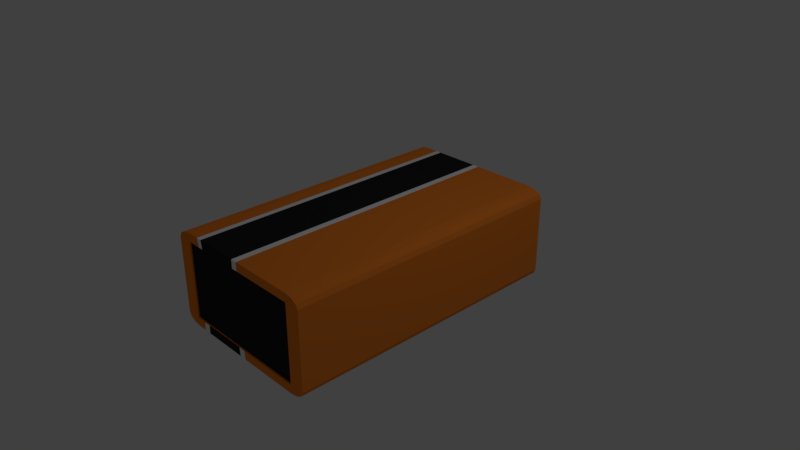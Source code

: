 # Source: battery9V.blend  (saved by Blender 2.79.0; exported with 4.5.12 LTS)
import bpy
from mathutils import Matrix  # noqa: F401  (used for matrix-valued properties, if any)

bpy.ops.wm.read_factory_settings(use_empty=True)
scene = bpy.context.scene
scene.name = 'Scene'

# ---- collections
col_collection_1 = bpy.data.collections.new('Collection 1'); scene.collection.children.link(col_collection_1)

# ---- materials (node trees are filled in below, after node groups)
mat_black = bpy.data.materials.new('Black')
mat_black.alpha_threshold = 0.0
mat_black.use_transparent_shadow = False
mat_black.diffuse_color = (0.02198, 0.02198, 0.02198, 1.0)
mat_black.roughness = 0.5
mat_black.specular_intensity = 0.05462
mat_black.line_color = (0.0, 0.0, 0.0, 1.0)
mat_orange = bpy.data.materials.new('Orange')
mat_orange.alpha_threshold = 0.0
mat_orange.use_transparent_shadow = False
mat_orange.diffuse_color = (1.0, 0.2648, 0.03157, 1.0)
mat_orange.roughness = 0.5
mat_orange.specular_intensity = 1.0
mat_metal = bpy.data.materials.new('Metal')
mat_metal.alpha_threshold = 0.0
mat_metal.use_transparent_shadow = False
mat_metal.diffuse_color = (0.402, 0.402, 0.402, 1.0)
mat_metal.roughness = 0.5
mat_metal.specular_intensity = 1.0
mat_material = bpy.data.materials.new('Material')
mat_material.alpha_threshold = 0.0
mat_material.use_transparent_shadow = False
mat_material.diffuse_color = (1.0, 1.0, 1.0, 1.0)
mat_material.roughness = 0.5
mat_material.specular_intensity = 1.0

# ---- material node trees

# ---- world
world_world = bpy.data.worlds.new('World'); scene.world = world_world
world_world.color = (0.05088, 0.05088, 0.05088)
world_world.use_sun_shadow = False
world_world.sun_shadow_jitter_overblur = 0.0
world_world.cycles.sampling_method = 'MANUAL'

# ---- cameras
cam_camera = bpy.data.cameras.new('Camera')
cam_camera.clip_end = 100.0
cam_camera.lens = 35.0
cam_camera.sensor_width = 32.0
cam_camera.sensor_height = 18.0
cam_camera.ortho_scale = 7.314
cam_camera.dof.focus_distance = 0.0
cam_camera.dof.aperture_fstop = 128.0

# ---- lights
light_lamp = bpy.data.lights.new('Lamp', 'POINT')
light_lamp.transmission_factor = 0.0
light_lamp.cutoff_distance = 30.0
light_lamp.energy = 100.0
light_lamp.shadow_buffer_clip_start = 1.001
light_lamp.shadow_soft_size = 0.1
light_lamp.shadow_maximum_resolution = 0.006
light_lamp.use_absolute_resolution = True

# ---- meshes
me_cube = bpy.data.meshes.new('Cube')
me_cube.from_pydata([(-0.01351, 0.001553, 0.0), (-0.01272, 0.003046, 0.0), (-0.01145, 0.004423, 0.0), (-0.009737, 0.005629, 0.0), (-0.00765, 0.006619, 0.0), (-0.00527, 0.007355, 0.0), (-0.002686, 0.007808, 0.0), (-8.027e-08, 0.007961, 0.0), (0.8249, 1.0, -0.7917), (0.7917, 1.0, -0.8249), (0.8182, 1.0, -0.8167), (0.8167, 1.0, -0.8182), (0.7907, -1.0, -0.8173), (0.8173, -1.0, -0.7907), (0.8128, -1.0, -0.8114), (0.8114, -1.0, -0.8128), (-0.8173, -1.0, -0.7907), (-0.7907, -1.0, -0.8173), (-0.8114, -1.0, -0.8128), (-0.8128, -1.0, -0.8114), (-0.7917, 1.0, -0.8249), (-0.8249, 1.0, -0.7917), (-0.8167, 1.0, -0.8182), (-0.8182, 1.0, -0.8167), (0.7917, 1.0, 0.8249), (0.8249, 1.0, 0.7917), (0.8167, 1.0, 0.8182), (0.8182, 1.0, 0.8167), (0.8173, -1.0, 0.7907), (0.7907, -1.0, 0.8173), (0.8114, -1.0, 0.8128), (0.8128, -1.0, 0.8114), (-0.7907, -1.0, 0.8173), (-0.8173, -1.0, 0.7907), (-0.8128, -1.0, 0.8114), (-0.8114, -1.0, 0.8128), (-0.8249, 1.0, 0.7917), (-0.7917, 1.0, 0.8249), (-0.8182, 1.0, 0.8167), (-0.8167, 1.0, 0.8182), (-0.01377, 1.466e-07, 0.0), (-0.01351, -0.001553, 0.0), (-0.01272, -0.003046, 0.0), (-0.01145, -0.004422, 0.0), (-0.009737, -0.005629, 0.0), (-0.00765, -0.006619, 0.0), (-0.00527, -0.007354, 0.0), (-0.002686, -0.007807, 0.0), (-7.578e-08, -0.00796, 0.0), (0.002686, -0.007807, 0.0), (0.005269, -0.007354, 0.0), (0.00765, -0.006619, 0.0), (0.009737, -0.005629, 0.0), (0.01145, -0.004422, 0.0), (0.01272, -0.003046, 0.0), (0.01351, -0.001553, 0.0), (0.01377, 1.536e-07, 0.0), (0.01351, 0.001553, 0.0), (0.01272, 0.003046, 0.0), (0.01145, 0.004423, 0.0), (0.009737, 0.005629, 0.0), (0.00765, 0.006619, 0.0), (0.005269, 0.007355, 0.0), (0.002686, 0.007808, 0.0), (0.4505, 0.99, 0.347), (0.4886, 0.99, 0.3404), (0.5252, 0.99, 0.3206), (0.5589, 0.99, 0.2886), (0.5884, 0.99, 0.2454), (0.6127, 0.99, 0.1928), (0.6307, 0.99, 0.1328), (0.6418, 0.99, 0.0677), (0.6456, 0.99, -1.55e-07), (0.6418, 0.99, -0.0677), (0.6307, 0.99, -0.1328), (0.6127, 0.99, -0.1928), (0.5884, 0.99, -0.2454), (0.5589, 0.99, -0.2886), (0.5252, 0.99, -0.3206), (0.4886, 0.99, -0.3404), (0.4505, 0.99, -0.347), (0.4124, 0.99, -0.3404), (0.3758, 0.99, -0.3206), (0.3421, 0.99, -0.2886), (0.3125, 0.99, -0.2454), (0.2883, 0.99, -0.1928), (0.2702, 0.99, -0.1328), (0.2591, 0.99, -0.0677), (0.2554, 0.99, 2.978e-07), (0.2591, 0.99, 0.0677), (0.2702, 0.99, 0.1328), (0.2883, 0.99, 0.1928), (0.3125, 0.99, 0.2454), (0.3421, 0.99, 0.2886), (0.3758, 0.99, 0.3206), (0.4124, 0.99, 0.3404), (-0.4505, 0.99, 0.347), (-0.4124, 0.99, 0.3404), (-0.3758, 0.99, 0.3206), (-0.3421, 0.99, 0.2886), (-0.3125, 0.99, 0.2454), (-0.2883, 0.99, 0.1928), (-0.2702, 0.99, 0.1328), (-0.2591, 0.99, 0.0677), (-0.2554, 0.99, -1.55e-07), (-0.2591, 0.99, -0.0677), (-0.2702, 0.99, -0.1328), (-0.2883, 0.99, -0.1928), (-0.3125, 0.99, -0.2454), (-0.3421, 0.99, -0.2886), (-0.3758, 0.99, -0.3206), (-0.4124, 0.99, -0.3404), (-0.4505, 0.99, -0.347), (-0.4886, 0.99, -0.3404), (-0.5252, 0.99, -0.3206), (-0.5589, 0.99, -0.2886), (-0.5884, 0.99, -0.2454), (-0.6127, 0.99, -0.1928), (-0.6307, 0.99, -0.1328), (-0.6418, 0.99, -0.0677), (-0.6456, 0.99, 2.978e-07), (-0.6418, 0.99, 0.0677), (-0.6307, 0.99, 0.1328), (-0.6127, 0.99, 0.1928), (-0.5884, 0.99, 0.2454), (-0.5589, 0.99, 0.2886), (-0.5252, 0.99, 0.3206), (-0.4886, 0.99, 0.3404), (0.9752, 1.0, -0.9074), (1.0, 1.0, -0.8147), (0.9074, 1.0, -0.9752), (0.8147, 1.0, -1.0), (-1.0, 1.0, -0.8147), (-0.9752, 1.0, -0.9074), (-0.9074, 1.0, -0.9752), (-0.8147, 1.0, -1.0), (0.9074, 1.0, 0.9752), (0.8147, 1.0, 1.0), (0.9752, 1.0, 0.9074), (1.0, 1.0, 0.8147), (-0.8147, 1.0, 1.0), (-0.9074, 1.0, 0.9752), (-0.9752, 1.0, 0.9074), (-1.0, 1.0, 0.8147), (0.8182, 0.99, -0.8167), (0.8249, 0.99, -0.7917), (0.8167, 0.99, -0.8182), (0.7917, 0.99, -0.8249), (-0.8249, 0.99, -0.7917), (-0.8182, 0.99, -0.8167), (-0.8167, 0.99, -0.8182), (-0.7917, 0.99, -0.8249), (0.8167, 0.99, 0.8182), (0.7917, 0.99, 0.8249), (0.8182, 0.99, 0.8167), (0.8249, 0.99, 0.7917), (-0.7917, 0.99, 0.8249), (-0.8167, 0.99, 0.8182), (-0.8182, 0.99, 0.8167), (-0.8249, 0.99, 0.7917), (1.0, -1.0, -0.8147), (0.9752, -1.0, -0.9074), (0.9074, -1.0, -0.9752), (0.8147, -1.0, -1.0), (-0.9752, -1.0, -0.9074), (-1.0, -1.0, -0.8147), (-0.9074, -1.0, -0.9752), (-0.8147, -1.0, -1.0), (0.8147, -1.0, 1.0), (0.9074, -1.0, 0.9752), (0.9752, -1.0, 0.9074), (1.0, -1.0, 0.8147), (-0.9074, -1.0, 0.9752), (-0.8147, -1.0, 1.0), (-0.9752, -1.0, 0.9074), (-1.0, -1.0, 0.8147), (0.8173, -0.99, -0.7907), (0.8114, -0.99, -0.8128), (0.8128, -0.99, -0.8114), (0.7907, -0.99, -0.8173), (-0.8114, -0.99, -0.8128), (-0.8173, -0.99, -0.7907), (-0.8128, -0.99, -0.8114), (-0.7907, -0.99, -0.8173), (0.7907, -0.99, 0.8173), (0.8128, -0.99, 0.8114), (0.8114, -0.99, 0.8128), (0.8173, -0.99, 0.7907), (-0.8128, -0.99, 0.8114), (-0.7907, -0.99, 0.8173), (-0.8114, -0.99, 0.8128), (-0.8173, -0.99, 0.7907), (0.4886, 1.105, 0.3404), (0.4878, 1.114, 0.3381), (0.4856, 1.12, 0.3319), (0.4505, 1.105, 0.347), (0.4505, 1.12, 0.3381), (0.4505, 1.114, 0.3446), (0.5252, 1.105, 0.3206), (0.5237, 1.114, 0.3187), (0.5199, 1.12, 0.3134), (0.5589, 1.105, 0.2886), (0.5571, 1.114, 0.287), (0.5521, 1.12, 0.2828), (0.5884, 1.105, 0.2454), (0.5864, 1.114, 0.2442), (0.5807, 1.12, 0.241), (0.6127, 1.105, 0.1928), (0.6105, 1.114, 0.192), (0.6044, 1.12, 0.1897), (0.6307, 1.105, 0.1328), (0.6284, 1.114, 0.1323), (0.6221, 1.12, 0.1308), (0.6418, 1.105, 0.0677), (0.6395, 1.114, 0.06744), (0.6331, 1.12, 0.06671), (0.6456, 1.105, -1.55e-07), (0.6432, 1.114, -1.526e-07), (0.6367, 1.12, -1.462e-07), (0.6418, 1.105, -0.0677), (0.6395, 1.114, -0.06744), (0.6331, 1.12, -0.06671), (0.6307, 1.105, -0.1328), (0.6284, 1.114, -0.1323), (0.6221, 1.12, -0.1308), (0.6127, 1.105, -0.1928), (0.6105, 1.114, -0.192), (0.6044, 1.12, -0.1897), (0.5884, 1.105, -0.2454), (0.5864, 1.114, -0.2442), (0.5807, 1.12, -0.241), (0.5589, 1.105, -0.2886), (0.5571, 1.114, -0.287), (0.5521, 1.12, -0.2828), (0.5252, 1.105, -0.3206), (0.5237, 1.114, -0.3187), (0.5199, 1.12, -0.3134), (0.4886, 1.105, -0.3404), (0.4878, 1.114, -0.3381), (0.4856, 1.12, -0.3319), (0.4505, 1.105, -0.347), (0.4505, 1.114, -0.3446), (0.4505, 1.12, -0.3381), (0.4124, 1.105, -0.3404), (0.4132, 1.114, -0.3381), (0.4154, 1.12, -0.3319), (0.3758, 1.105, -0.3206), (0.3772, 1.114, -0.3187), (0.3811, 1.12, -0.3134), (0.3421, 1.105, -0.2886), (0.3439, 1.114, -0.287), (0.3489, 1.12, -0.2828), (0.3125, 1.105, -0.2454), (0.3146, 1.114, -0.2442), (0.3202, 1.12, -0.241), (0.2883, 1.105, -0.1928), (0.2905, 1.114, -0.192), (0.2965, 1.12, -0.1897), (0.2702, 1.105, -0.1328), (0.2725, 1.114, -0.1323), (0.2789, 1.12, -0.1308), (0.2591, 1.105, -0.0677), (0.2615, 1.114, -0.06744), (0.2679, 1.12, -0.06671), (0.2554, 1.105, 2.978e-07), (0.2578, 1.114, 2.94e-07), (0.2642, 1.12, 2.839e-07), (0.2591, 1.105, 0.0677), (0.2615, 1.114, 0.06744), (0.2679, 1.12, 0.06671), (0.2702, 1.105, 0.1328), (0.2725, 1.114, 0.1323), (0.2789, 1.12, 0.1308), (0.2883, 1.105, 0.1928), (0.2905, 1.114, 0.192), (0.2965, 1.12, 0.1897), (0.3125, 1.105, 0.2454), (0.3146, 1.114, 0.2442), (0.3202, 1.12, 0.241), (0.3421, 1.105, 0.2886), (0.3439, 1.114, 0.287), (0.3489, 1.12, 0.2828), (0.3758, 1.105, 0.3206), (0.3772, 1.114, 0.3187), (0.3811, 1.12, 0.3134), (0.4124, 1.105, 0.3404), (0.4132, 1.114, 0.3381), (0.4154, 1.12, 0.3319), (0.4827, 1.122, 0.3235), (0.4505, 1.122, 0.3291), (0.5147, 1.122, 0.3062), (0.5454, 1.122, 0.277), (0.573, 1.122, 0.2366), (0.5962, 1.122, 0.1865), (0.6135, 1.122, 0.1288), (0.6243, 1.122, 0.06572), (0.6279, 1.122, -1.374e-07), (0.6243, 1.122, -0.06573), (0.6135, 1.122, -0.1288), (0.5962, 1.122, -0.1865), (0.573, 1.122, -0.2366), (0.5454, 1.122, -0.277), (0.5147, 1.122, -0.3062), (0.4827, 1.122, -0.3235), (0.4505, 1.122, -0.3291), (0.4183, 1.122, -0.3235), (0.3863, 1.122, -0.3062), (0.3556, 1.122, -0.277), (0.3279, 1.122, -0.2366), (0.3048, 1.122, -0.1865), (0.2875, 1.122, -0.1288), (0.2767, 1.122, -0.06572), (0.2731, 1.122, 2.7e-07), (0.2767, 1.122, 0.06573), (0.2875, 1.122, 0.1288), (0.3048, 1.122, 0.1865), (0.3279, 1.122, 0.2366), (0.3556, 1.122, 0.277), (0.3863, 1.122, 0.3062), (0.4183, 1.122, 0.3235), (0.477, 1.031, 0.307), (0.4731, 1.02, 0.296), (0.4759, 1.023, 0.3038), (0.4505, 1.02, 0.3), (0.4505, 1.031, 0.3117), (0.4505, 1.023, 0.3083), (0.5045, 1.031, 0.2922), (0.4977, 1.02, 0.2828), (0.5025, 1.023, 0.2894), (0.5322, 1.031, 0.2658), (0.5234, 1.02, 0.2583), (0.5296, 1.023, 0.2636), (0.5581, 1.031, 0.2281), (0.548, 1.02, 0.2224), (0.5551, 1.023, 0.2265), (0.5801, 1.031, 0.1804), (0.5692, 1.02, 0.1763), (0.5769, 1.023, 0.1792), (0.5968, 1.031, 0.1248), (0.5855, 1.02, 0.1222), (0.5935, 1.023, 0.1241), (0.6072, 1.031, 0.0638), (0.5957, 1.02, 0.06251), (0.6038, 1.023, 0.06342), (0.6107, 1.031, -1.829e-09), (0.5992, 1.02, 2.561e-08), (0.6073, 1.023, 1.274e-08), (0.6072, 1.031, -0.0638), (0.5957, 1.02, -0.06251), (0.6038, 1.023, -0.06342), (0.5968, 1.031, -0.1248), (0.5855, 1.02, -0.1222), (0.5935, 1.023, -0.1241), (0.5801, 1.031, -0.1804), (0.5692, 1.02, -0.1763), (0.5769, 1.023, -0.1792), (0.5581, 1.031, -0.2281), (0.548, 1.02, -0.2224), (0.5551, 1.023, -0.2265), (0.5322, 1.031, -0.2658), (0.5234, 1.02, -0.2583), (0.5296, 1.023, -0.2636), (0.5045, 1.031, -0.2922), (0.4977, 1.02, -0.2828), (0.5025, 1.023, -0.2894), (0.477, 1.031, -0.307), (0.4731, 1.02, -0.296), (0.4759, 1.023, -0.3038), (0.4505, 1.031, -0.3117), (0.4505, 1.02, -0.3), (0.4505, 1.023, -0.3083), (0.424, 1.031, -0.307), (0.4278, 1.02, -0.296), (0.4251, 1.023, -0.3038), (0.3965, 1.031, -0.2922), (0.4033, 1.02, -0.2828), (0.3985, 1.023, -0.2894), (0.3688, 1.031, -0.2658), (0.3776, 1.02, -0.2583), (0.3713, 1.023, -0.2636), (0.3429, 1.031, -0.2281), (0.353, 1.02, -0.2224), (0.3459, 1.023, -0.2265), (0.3209, 1.031, -0.1804), (0.3317, 1.02, -0.1763), (0.3241, 1.023, -0.1792), (0.3042, 1.031, -0.1248), (0.3155, 1.02, -0.1222), (0.3075, 1.023, -0.1241), (0.2938, 1.031, -0.0638), (0.3053, 1.02, -0.06251), (0.2972, 1.023, -0.06342), (0.2903, 1.031, 3.838e-07), (0.3018, 1.02, 3.811e-07), (0.2937, 1.023, 3.896e-07), (0.2938, 1.031, 0.0638), (0.3053, 1.02, 0.06251), (0.2972, 1.023, 0.06342), (0.3042, 1.031, 0.1248), (0.3155, 1.02, 0.1222), (0.3075, 1.023, 0.1241), (0.3209, 1.031, 0.1804), (0.3317, 1.02, 0.1763), (0.3241, 1.023, 0.1792), (0.3429, 1.031, 0.2281), (0.353, 1.02, 0.2224), (0.3459, 1.023, 0.2265), (0.3688, 1.031, 0.2658), (0.3776, 1.02, 0.2583), (0.3713, 1.023, 0.2636), (0.3965, 1.031, 0.2922), (0.4033, 1.02, 0.2828), (0.3985, 1.023, 0.2894), (0.424, 1.031, 0.307), (0.4278, 1.02, 0.296), (0.4251, 1.023, 0.3038), (0.4787, 1.122, 0.3119), (0.477, 1.117, 0.307), (0.4775, 1.121, 0.3085), (0.4505, 1.117, 0.3117), (0.4505, 1.122, 0.3169), (0.4505, 1.121, 0.3132), (0.5075, 1.122, 0.2963), (0.5045, 1.117, 0.2922), (0.5054, 1.121, 0.2934), (0.5361, 1.122, 0.2692), (0.5322, 1.117, 0.2658), (0.5334, 1.121, 0.2668), (0.5625, 1.122, 0.2307), (0.5581, 1.117, 0.2281), (0.5594, 1.121, 0.2289), (0.5848, 1.122, 0.1822), (0.5801, 1.117, 0.1804), (0.5815, 1.121, 0.181), (0.6017, 1.122, 0.126), (0.5968, 1.117, 0.1248), (0.5982, 1.121, 0.1252), (0.6122, 1.122, 0.06437), (0.6072, 1.117, 0.0638), (0.6087, 1.121, 0.06397), (0.6158, 1.122, -1.315e-07), (0.6107, 1.117, -1.22e-07), (0.6122, 1.121, -1.277e-07), (0.6122, 1.122, -0.06437), (0.6072, 1.117, -0.0638), (0.6087, 1.121, -0.06397), (0.6017, 1.122, -0.126), (0.5968, 1.117, -0.1248), (0.5982, 1.121, -0.1252), (0.5848, 1.122, -0.1822), (0.5801, 1.117, -0.1804), (0.5815, 1.121, -0.181), (0.5625, 1.122, -0.2307), (0.5581, 1.117, -0.2281), (0.5594, 1.121, -0.2289), (0.5361, 1.122, -0.2692), (0.5322, 1.117, -0.2658), (0.5334, 1.121, -0.2668), (0.5075, 1.122, -0.2963), (0.5045, 1.117, -0.2922), (0.5054, 1.121, -0.2934), (0.4787, 1.122, -0.3119), (0.477, 1.117, -0.307), (0.4775, 1.121, -0.3085), (0.4505, 1.122, -0.3169), (0.4505, 1.117, -0.3117), (0.4505, 1.121, -0.3132), (0.4223, 1.122, -0.3119), (0.424, 1.117, -0.307), (0.4235, 1.121, -0.3085), (0.3934, 1.122, -0.2963), (0.3965, 1.117, -0.2922), (0.3956, 1.121, -0.2934), (0.3649, 1.122, -0.2692), (0.3688, 1.117, -0.2658), (0.3676, 1.121, -0.2668), (0.3385, 1.122, -0.2307), (0.3429, 1.117, -0.2281), (0.3416, 1.121, -0.2289), (0.3161, 1.122, -0.1822), (0.3209, 1.117, -0.1804), (0.3195, 1.121, -0.181), (0.2992, 1.122, -0.126), (0.3042, 1.117, -0.1248), (0.3028, 1.121, -0.1252), (0.2887, 1.122, -0.06437), (0.2938, 1.117, -0.0638), (0.2923, 1.121, -0.06397), (0.2852, 1.122, 2.606e-07), (0.2903, 1.117, 2.636e-07), (0.2888, 1.121, 2.599e-07), (0.2887, 1.122, 0.06437), (0.2938, 1.117, 0.0638), (0.2923, 1.121, 0.06397), (0.2992, 1.122, 0.126), (0.3042, 1.117, 0.1248), (0.3028, 1.121, 0.1252), (0.3161, 1.122, 0.1822), (0.3209, 1.117, 0.1804), (0.3195, 1.121, 0.181), (0.3385, 1.122, 0.2307), (0.3429, 1.117, 0.2281), (0.3416, 1.121, 0.2289), (0.3649, 1.122, 0.2692), (0.3688, 1.117, 0.2658), (0.3676, 1.121, 0.2668), (0.3934, 1.122, 0.2963), (0.3965, 1.117, 0.2922), (0.3956, 1.121, 0.2934), (0.4223, 1.122, 0.3119), (0.424, 1.117, 0.307), (0.4235, 1.121, 0.3085), (-0.2163, 1.106, 0.08287), (-0.2185, 1.114, 0.08262), (-0.2331, 1.123, 0.08098), (-0.2247, 1.121, 0.08193), (-0.2299, 1.106, 0.1626), (-0.2321, 1.114, 0.162), (-0.2463, 1.123, 0.1587), (-0.2381, 1.121, 0.1606), (-0.2519, 1.106, 0.236), (-0.254, 1.114, 0.2352), (-0.2677, 1.123, 0.23), (-0.2598, 1.121, 0.233), (-0.2816, 1.106, 0.3004), (-0.2836, 1.114, 0.2993), (-0.2963, 1.123, 0.292), (-0.289, 1.121, 0.2962), (-0.3178, 1.106, 0.3532), (-0.3195, 1.114, 0.3517), (-0.3307, 1.123, 0.3422), (-0.3243, 1.121, 0.3477), (-0.3591, 1.106, 0.3925), (-0.3604, 1.114, 0.3906), (-0.3691, 1.123, 0.3787), (-0.3641, 1.121, 0.3856), (-0.4505, 1.106, 0.4248), (-0.4039, 1.106, 0.4166), (-0.4505, 1.114, 0.4225), (-0.4046, 1.114, 0.4145), (-0.4505, 1.121, 0.4162), (-0.4505, 1.123, 0.4077), (-0.4095, 1.123, 0.4005), (-0.4067, 1.121, 0.4086), (-0.4124, 1.108, 0.3404), (-0.417, 1.122, 0.3272), (-0.4505, 1.122, 0.3331), (-0.4505, 1.108, 0.347), (-0.3758, 1.108, 0.3206), (-0.384, 1.122, 0.3094), (-0.3421, 1.108, 0.2886), (-0.3526, 1.122, 0.2796), (-0.3125, 1.108, 0.2454), (-0.3246, 1.122, 0.2386), (-0.2883, 1.108, 0.1928), (-0.3012, 1.122, 0.1879), (-0.2702, 1.108, 0.1328), (-0.2837, 1.122, 0.1297), (-0.2591, 1.108, 0.0677), (-0.2729, 1.122, 0.06616), (-0.2554, 1.108, -1.55e-07), (-0.2692, 1.122, -1.412e-07), (-0.2591, 1.108, -0.0677), (-0.2729, 1.122, -0.06616), (-0.2702, 1.108, -0.1328), (-0.2837, 1.122, -0.1297), (-0.2883, 1.108, -0.1928), (-0.3012, 1.122, -0.1879), (-0.3125, 1.108, -0.2454), (-0.3246, 1.122, -0.2386), (-0.3421, 1.108, -0.2886), (-0.3526, 1.122, -0.2796), (-0.3758, 1.108, -0.3206), (-0.384, 1.122, -0.3094), (-0.4124, 1.108, -0.3404), (-0.417, 1.122, -0.3272), (-0.4505, 1.108, -0.347), (-0.4505, 1.122, -0.3331), (-0.484, 1.021, 0.3272), (-0.517, 1.021, 0.3094), (-0.4886, 1.108, -0.3404), (-0.484, 1.122, -0.3272), (-0.5483, 1.021, 0.2796), (-0.5764, 1.021, 0.2386), (-0.5252, 1.108, -0.3206), (-0.517, 1.122, -0.3094), (-0.5998, 1.021, 0.1879), (-0.6173, 1.021, 0.1297), (-0.5589, 1.108, -0.2886), (-0.5483, 1.122, -0.2796), (-0.6281, 1.021, 0.06616), (-0.6318, 1.021, 2.822e-07), (-0.5884, 1.108, -0.2454), (-0.5764, 1.122, -0.2386), (-0.6281, 1.021, -0.06616), (-0.6173, 1.021, -0.1297), (-0.6127, 1.108, -0.1928), (-0.5998, 1.122, -0.1879), (-0.5998, 1.021, -0.1879), (-0.5764, 1.021, -0.2386), (-0.6307, 1.108, -0.1328), (-0.6173, 1.122, -0.1297), (-0.5483, 1.021, -0.2796), (-0.517, 1.021, -0.3094), (-0.6418, 1.108, -0.0677), (-0.6281, 1.122, -0.06616), (-0.484, 1.021, -0.3272), (-0.4505, 1.021, -0.3331), (-0.6456, 1.108, 2.978e-07), (-0.6318, 1.122, 2.822e-07), (-0.417, 1.021, -0.3272), (-0.384, 1.021, -0.3094), (-0.6418, 1.108, 0.0677), (-0.6281, 1.122, 0.06616), (-0.3526, 1.021, -0.2796), (-0.3246, 1.021, -0.2386), (-0.6307, 1.108, 0.1328), (-0.6173, 1.122, 0.1297), (-0.3012, 1.021, -0.1879), (-0.2837, 1.021, -0.1297), (-0.6127, 1.108, 0.1928), (-0.5998, 1.122, 0.1879), (-0.2729, 1.021, -0.06616), (-0.2692, 1.021, -1.412e-07), (-0.5884, 1.108, 0.2454), (-0.5764, 1.122, 0.2386), (-0.2729, 1.021, 0.06616), (-0.2837, 1.021, 0.1297), (-0.5589, 1.108, 0.2886), (-0.5483, 1.122, 0.2796), (-0.3012, 1.021, 0.1879), (-0.3246, 1.021, 0.2386), (-0.5252, 1.108, 0.3206), (-0.517, 1.122, 0.3094), (-0.3526, 1.021, 0.2796), (-0.384, 1.021, 0.3094), (-0.4886, 1.108, 0.3404), (-0.484, 1.122, 0.3272), (-0.4505, 1.021, 0.3331), (-0.417, 1.021, 0.3272), (-0.2201, 1.121, -1.832e-07), (-0.2286, 1.123, -1.748e-07), (-0.2139, 1.114, -1.894e-07), (-0.2117, 1.106, -1.916e-07), (-0.2247, 1.121, -0.08193), (-0.2331, 1.123, -0.08098), (-0.2185, 1.114, -0.08262), (-0.2163, 1.106, -0.08287), (-0.2381, 1.121, -0.1606), (-0.2463, 1.123, -0.1587), (-0.2321, 1.114, -0.162), (-0.2299, 1.106, -0.1626), (-0.2598, 1.121, -0.233), (-0.2677, 1.123, -0.23), (-0.254, 1.114, -0.2352), (-0.2519, 1.106, -0.236), (-0.289, 1.121, -0.2962), (-0.2963, 1.123, -0.292), (-0.2836, 1.114, -0.2993), (-0.2816, 1.106, -0.3004), (-0.3243, 1.121, -0.3477), (-0.3307, 1.123, -0.3422), (-0.3195, 1.114, -0.3517), (-0.3178, 1.106, -0.3532), (-0.3641, 1.121, -0.3856), (-0.3691, 1.123, -0.3787), (-0.3604, 1.114, -0.3906), (-0.3591, 1.106, -0.3925), (-0.4067, 1.121, -0.4086), (-0.4095, 1.123, -0.4005), (-0.4046, 1.114, -0.4145), (-0.4039, 1.106, -0.4166), (-0.4505, 1.121, -0.4162), (-0.4505, 1.123, -0.4077), (-0.4505, 1.114, -0.4225), (-0.4505, 1.106, -0.4248), (-0.4943, 1.121, -0.4086), (-0.4915, 1.123, -0.4005), (-0.4963, 1.114, -0.4145), (-0.4971, 1.106, -0.4166), (-0.5369, 1.121, -0.3856), (-0.5319, 1.123, -0.3787), (-0.5405, 1.114, -0.3906), (-0.5419, 1.106, -0.3925), (-0.5767, 1.121, -0.3477), (-0.5703, 1.123, -0.3422), (-0.5814, 1.114, -0.3517), (-0.5832, 1.106, -0.3532), (-0.612, 1.121, -0.2962), (-0.6046, 1.123, -0.292), (-0.6174, 1.114, -0.2993), (-0.6194, 1.106, -0.3004), (-0.6411, 1.121, -0.233), (-0.6332, 1.123, -0.23), (-0.6469, 1.114, -0.2352), (-0.6491, 1.106, -0.236), (-0.6629, 1.121, -0.1606), (-0.6547, 1.123, -0.1587), (-0.6689, 1.114, -0.162), (-0.6711, 1.106, -0.1626), (-0.6763, 1.121, -0.08193), (-0.6679, 1.123, -0.08098), (-0.6825, 1.114, -0.08262), (-0.6847, 1.106, -0.08287), (-0.6809, 1.121, 3.53e-07), (-0.6724, 1.123, 3.435e-07), (-0.687, 1.114, 3.6e-07), (-0.6893, 1.106, 3.625e-07), (-0.6763, 1.121, 0.08193), (-0.6679, 1.123, 0.08098), (-0.6825, 1.114, 0.08262), (-0.6847, 1.106, 0.08287), (-0.6629, 1.121, 0.1606), (-0.6547, 1.123, 0.1587), (-0.6689, 1.114, 0.162), (-0.6711, 1.106, 0.1626), (-0.6411, 1.121, 0.233), (-0.6332, 1.123, 0.23), (-0.6469, 1.114, 0.2352), (-0.6491, 1.106, 0.236), (-0.612, 1.121, 0.2962), (-0.6046, 1.123, 0.292), (-0.6174, 1.114, 0.2993), (-0.6194, 1.106, 0.3004), (-0.5767, 1.121, 0.3477), (-0.5703, 1.123, 0.3422), (-0.5814, 1.114, 0.3517), (-0.5832, 1.106, 0.3532), (-0.5369, 1.121, 0.3856), (-0.5319, 1.123, 0.3787), (-0.5405, 1.114, 0.3906), (-0.5419, 1.106, 0.3925), (-0.4943, 1.121, 0.4086), (-0.4915, 1.123, 0.4005), (-0.4963, 1.114, 0.4145), (-0.4971, 1.106, 0.4166), (-0.2163, 1.032, 0.08287), (-0.2299, 1.032, 0.1626), (-0.2519, 1.032, 0.236), (-0.2816, 1.032, 0.3004), (-0.3178, 1.032, 0.3532), (-0.3591, 1.032, 0.3925), (-0.4505, 1.032, 0.4248), (-0.4039, 1.032, 0.4166), (-0.2117, 1.032, -1.916e-07), (-0.2163, 1.032, -0.08287), (-0.2299, 1.032, -0.1626), (-0.2519, 1.032, -0.236), (-0.2816, 1.032, -0.3004), (-0.3178, 1.032, -0.3532), (-0.3591, 1.032, -0.3925), (-0.4039, 1.032, -0.4166), (-0.4505, 1.032, -0.4248), (-0.4971, 1.032, -0.4166), (-0.5419, 1.032, -0.3925), (-0.5832, 1.032, -0.3532), (-0.6194, 1.032, -0.3004), (-0.6491, 1.032, -0.236), (-0.6711, 1.032, -0.1626), (-0.6847, 1.032, -0.08287), (-0.6893, 1.032, 3.625e-07), (-0.6847, 1.032, 0.08287), (-0.6711, 1.032, 0.1626), (-0.6491, 1.032, 0.236), (-0.6194, 1.032, 0.3004), (-0.5832, 1.032, 0.3532), (-0.5419, 1.032, 0.3925), (-0.4971, 1.032, 0.4166), (-0.0428, -1.0, 1.0), (-0.5972, -1.0, 1.0), (-0.0428, 1.0, 1.0), (-0.5972, 1.0, 1.0), (-0.04127, 1.0, 0.8249), (-0.5803, 1.0, 0.8249), (-0.04127, 0.99, 0.8249), (-0.5803, 0.99, 0.8249), (-0.04121, -1.0, 0.8173), (-0.5795, -1.0, 0.8173), (-0.04121, -0.99, 0.8173), (-0.5795, -0.99, 0.8173), (-0.6076, 1.0, -1.0), (-0.6076, -1.0, -1.0), (-0.6076, 1.0, -0.8249), (-0.6076, 0.99, -0.8249), (-0.6076, -1.0, -0.8173), (-0.6076, -0.99, -0.8173), (-0.03747, 1.0, -1.0), (-0.04671, 1.0, -0.8249), (-0.04671, 0.99, -0.8249), (-0.625, 0.99, -0.6228), (-0.03747, -1.0, -1.0), (-0.04711, -1.0, -0.8173), (-0.04711, -0.99, -0.8173), (0.03284, -1.0, 1.0), (0.03284, 1.0, 1.0), (0.0322, 1.0, 0.8249), (0.0322, 0.99, 0.8249), (0.03217, -1.0, 0.8173), (0.03217, -0.99, 0.8173), (-0.6624, -1.0, 1.0), (-0.6624, 1.0, 1.0), (-0.6437, 1.0, 0.8249), (-0.6437, 0.99, 0.8249), (-0.6429, -1.0, 0.8173), (-0.6429, -0.99, 0.8173), (-0.7011, -1.0, -1.0), (0.2647, 0.99, -0.5973), (-0.6902, -1.0, -0.8173), (-0.6902, -0.99, -0.8173), (-0.7011, 1.0, -1.0), (-0.6907, 1.0, -0.8249), (-0.6907, 0.99, -0.8249), (-0.3077, 0.99, -0.7337), (0.04878, 1.0, -1.0), (0.03814, 1.0, -0.8249), (0.03814, 0.99, -0.8249), (-0.7533, 0.99, -0.7759), (-0.5998, 0.99, -0.5922), (0.04878, -1.0, -1.0), (0.03768, -1.0, -0.8173), (0.03768, -0.99, -0.8173), (-0.2498, 0.99, -0.7199)], [(44, 43), (43, 42), (42, 41), (41, 40), (40, 0), (0, 1), (1, 2), (2, 3), (3, 4), (4, 5), (5, 6), (6, 7), (45, 44), (46, 45), (47, 46), (48, 47), (49, 48), (50, 49), (51, 50), (52, 51), (53, 52), (54, 53), (55, 54), (56, 55), (57, 56), (58, 57), (59, 58), (60, 59), (61, 60), (62, 61), (63, 62), (7, 63)], [(19, 17, 183, 182), (809, 805, 167, 135), (165, 175, 143, 132), (800, 140, 173, 799), (129, 160, 161, 128), (128, 161, 162, 130), (130, 162, 163, 131), (165, 132, 133, 164), (164, 133, 134, 166), (166, 134, 135, 167), (137, 168, 169, 136), (136, 169, 170, 138), (138, 170, 171, 139), (173, 140, 141, 172), (172, 141, 142, 174), (174, 142, 143, 175), (129, 139, 171, 160), (22, 23, 149, 150), (10, 8, 129, 128), (11, 10, 128, 130), (9, 11, 130, 131), (21, 23, 133, 132), (23, 22, 134, 133), (22, 20, 135, 134), (26, 24, 137, 136), (27, 26, 136, 138), (25, 27, 138, 139), (37, 39, 141, 140), (39, 38, 142, 141), (38, 36, 143, 142), (8, 25, 139, 129), (814, 9, 131, 813), (36, 21, 132, 143), (801, 37, 140, 800), (156, 802, 775, 774, 796, 153, 94), (25, 8, 145, 155), (20, 22, 150, 151), (810, 20, 151, 811), (24, 26, 152, 153), (21, 36, 159, 148), (26, 27, 154, 152), (8, 10, 144, 145), (795, 24, 153, 796), (27, 25, 155, 154), (10, 11, 146, 144), (39, 37, 156, 157), (11, 9, 147, 146), (38, 39, 157, 158), (23, 21, 148, 149), (36, 38, 158, 159), (151, 148, 113), (151, 150, 149), (98, 156, 94), (147, 80, 79), (112, 151, 113), (113, 148, 114), (114, 148, 115), (115, 148, 116), (116, 148, 117), (117, 148, 118), (156, 97, 96), (74, 73, 145), (74, 145, 75), (75, 145, 76), (76, 145, 77), (77, 145, 78), (78, 145, 79), (145, 147, 79), (152, 154, 155), (148, 159, 120), (95, 153, 64), (147, 81, 80), (82, 81, 147), (812, 811, 151, 789), (82, 110, 109), (83, 82, 109), (83, 109, 108), (84, 83, 108), (107, 85, 108), (147, 145, 144), (85, 107, 106), (86, 85, 106), (119, 118, 148), (86, 106, 105), (87, 86, 105), (153, 95, 94), (155, 145, 72), (87, 105, 104), (88, 87, 104), (119, 148, 120), (88, 104, 103), (155, 72, 71), (121, 120, 159), (89, 88, 103), (155, 71, 70), (89, 103, 102), (90, 89, 102), (122, 121, 159), (155, 70, 69), (90, 102, 101), (91, 90, 101), (123, 122, 159), (155, 69, 68), (91, 101, 100), (92, 91, 100), (124, 123, 159), (155, 68, 67), (92, 100, 99), (93, 92, 99), (125, 124, 159), (155, 67, 66), (93, 99, 98), (94, 93, 98), (126, 125, 159), (155, 66, 65), (82, 147, 806, 110), (98, 97, 156), (127, 126, 159), (64, 153, 65), (151, 149, 148), (153, 155, 65), (159, 156, 127), (111, 816, 151, 112), (158, 157, 159), (145, 73, 72), (159, 157, 156), (816, 111, 110, 817), (156, 96, 127), (152, 155, 153), (85, 84, 108), (146, 147, 144), (13, 15, 161, 160), (15, 14, 162, 161), (14, 12, 163, 162), (18, 16, 165, 164), (19, 18, 164, 166), (17, 19, 166, 167), (29, 31, 169, 168), (31, 30, 170, 169), (30, 28, 171, 170), (34, 32, 173, 172), (35, 34, 172, 174), (33, 35, 174, 175), (28, 13, 160, 171), (807, 17, 167, 805), (797, 29, 168, 793), (16, 33, 175, 165), (179, 178, 177, 176, 187, 186, 185, 184, 798, 778, 779, 804, 189, 188, 190, 191, 181, 180, 182, 183, 808, 785, 792, 820), (819, 12, 179, 820), (31, 29, 184, 185), (803, 32, 189, 804), (30, 31, 185, 186), (15, 13, 176, 177), (33, 16, 181, 191), (28, 30, 186, 187), (14, 15, 177, 178), (32, 34, 188, 189), (12, 14, 178, 179), (34, 35, 190, 188), (16, 18, 180, 181), (35, 33, 191, 190), (18, 19, 182, 180), (13, 28, 187, 176), (79, 80, 240, 237), (65, 66, 198, 192), (95, 64, 195, 285), (93, 94, 282, 279), (80, 81, 243, 240), (67, 68, 204, 201), (94, 95, 285, 282), (81, 82, 246, 243), (68, 69, 207, 204), (82, 83, 249, 246), (69, 70, 210, 207), (66, 67, 201, 198), (83, 84, 252, 249), (70, 71, 213, 210), (84, 85, 255, 252), (71, 72, 216, 213), (85, 86, 258, 255), (72, 73, 219, 216), (86, 87, 261, 258), (73, 74, 222, 219), (87, 88, 264, 261), (74, 75, 225, 222), (88, 89, 267, 264), (75, 76, 228, 225), (89, 90, 270, 267), (76, 77, 231, 228), (90, 91, 273, 270), (77, 78, 234, 231), (91, 92, 276, 273), (78, 79, 237, 234), (480, 483, 386, 383), (92, 93, 279, 276), (288, 289, 196, 194), (194, 196, 197, 193), (193, 197, 195, 192), (290, 288, 194, 200), (200, 194, 193, 199), (199, 193, 192, 198), (291, 290, 200, 203), (203, 200, 199, 202), (202, 199, 198, 201), (292, 291, 203, 206), (206, 203, 202, 205), (205, 202, 201, 204), (293, 292, 206, 209), (209, 206, 205, 208), (208, 205, 204, 207), (294, 293, 209, 212), (212, 209, 208, 211), (211, 208, 207, 210), (295, 294, 212, 215), (215, 212, 211, 214), (214, 211, 210, 213), (296, 295, 215, 218), (218, 215, 214, 217), (217, 214, 213, 216), (297, 296, 218, 221), (221, 218, 217, 220), (220, 217, 216, 219), (298, 297, 221, 224), (224, 221, 220, 223), (223, 220, 219, 222), (299, 298, 224, 227), (227, 224, 223, 226), (226, 223, 222, 225), (300, 299, 227, 230), (230, 227, 226, 229), (229, 226, 225, 228), (301, 300, 230, 233), (233, 230, 229, 232), (232, 229, 228, 231), (302, 301, 233, 236), (236, 233, 232, 235), (235, 232, 231, 234), (303, 302, 236, 239), (239, 236, 235, 238), (238, 235, 234, 237), (304, 303, 239, 242), (242, 239, 238, 241), (241, 238, 237, 240), (305, 304, 242, 245), (245, 242, 241, 244), (244, 241, 240, 243), (306, 305, 245, 248), (248, 245, 244, 247), (247, 244, 243, 246), (307, 306, 248, 251), (251, 248, 247, 250), (250, 247, 246, 249), (308, 307, 251, 254), (254, 251, 250, 253), (253, 250, 249, 252), (309, 308, 254, 257), (257, 254, 253, 256), (256, 253, 252, 255), (310, 309, 257, 260), (260, 257, 256, 259), (259, 256, 255, 258), (311, 310, 260, 263), (263, 260, 259, 262), (262, 259, 258, 261), (312, 311, 263, 266), (266, 263, 262, 265), (265, 262, 261, 264), (313, 312, 266, 269), (269, 266, 265, 268), (268, 265, 264, 267), (314, 313, 269, 272), (272, 269, 268, 271), (271, 268, 267, 270), (315, 314, 272, 275), (275, 272, 271, 274), (274, 271, 270, 273), (316, 315, 275, 278), (278, 275, 274, 277), (277, 274, 273, 276), (317, 316, 278, 281), (281, 278, 277, 280), (280, 277, 276, 279), (318, 317, 281, 284), (284, 281, 280, 283), (283, 280, 279, 282), (319, 318, 284, 287), (287, 284, 283, 286), (286, 283, 282, 285), (289, 319, 287, 196), (196, 287, 286, 197), (197, 286, 285, 195), (64, 65, 192, 195), (417, 423, 326, 320), (510, 419, 324, 413), (426, 429, 332, 329), (429, 432, 335, 332), (432, 435, 338, 335), (435, 438, 341, 338), (438, 441, 344, 341), (441, 444, 347, 344), (444, 447, 350, 347), (447, 450, 353, 350), (450, 453, 356, 353), (453, 456, 359, 356), (456, 459, 362, 359), (459, 462, 365, 362), (462, 465, 368, 365), (465, 468, 371, 368), (468, 471, 374, 371), (471, 474, 377, 374), (474, 477, 380, 377), (479, 476, 308, 309), (477, 480, 383, 380), (483, 486, 389, 386), (486, 489, 392, 389), (489, 492, 395, 392), (492, 495, 398, 395), (495, 498, 401, 398), (498, 501, 404, 401), (501, 504, 407, 404), (504, 507, 410, 407), (507, 510, 413, 410), (423, 426, 329, 326), (422, 416, 288, 290), (440, 437, 295, 296), (482, 479, 309, 310), (443, 440, 296, 297), (485, 482, 310, 311), (446, 443, 297, 298), (488, 485, 311, 312), (449, 446, 298, 299), (491, 488, 312, 313), (452, 449, 299, 300), (494, 491, 313, 314), (455, 452, 300, 301), (497, 494, 314, 315), (458, 455, 301, 302), (500, 497, 315, 316), (461, 458, 302, 303), (321, 327, 330, 333, 336, 339, 342, 345, 348, 351, 354, 357, 360, 363, 366, 369, 372, 375, 378, 381, 384, 387, 390, 393, 396, 399, 402, 405, 408, 411, 414, 323), (503, 500, 316, 317), (464, 461, 303, 304), (420, 509, 319, 289), (506, 503, 317, 318), (467, 464, 304, 305), (428, 425, 291, 292), (509, 506, 318, 319), (470, 467, 305, 306), (431, 428, 292, 293), (473, 470, 306, 307), (434, 431, 293, 294), (425, 422, 290, 291), (476, 473, 307, 308), (437, 434, 294, 295), (321, 323, 325, 322), (322, 325, 324, 320), (327, 321, 322, 328), (328, 322, 320, 326), (330, 327, 328, 331), (331, 328, 326, 329), (333, 330, 331, 334), (334, 331, 329, 332), (336, 333, 334, 337), (337, 334, 332, 335), (339, 336, 337, 340), (340, 337, 335, 338), (342, 339, 340, 343), (343, 340, 338, 341), (345, 342, 343, 346), (346, 343, 341, 344), (348, 345, 346, 349), (349, 346, 344, 347), (351, 348, 349, 352), (352, 349, 347, 350), (354, 351, 352, 355), (355, 352, 350, 353), (357, 354, 355, 358), (358, 355, 353, 356), (360, 357, 358, 361), (361, 358, 356, 359), (363, 360, 361, 364), (364, 361, 359, 362), (366, 363, 364, 367), (367, 364, 362, 365), (369, 366, 367, 370), (370, 367, 365, 368), (372, 369, 370, 373), (373, 370, 368, 371), (375, 372, 373, 376), (376, 373, 371, 374), (378, 375, 376, 379), (379, 376, 374, 377), (381, 378, 379, 382), (382, 379, 377, 380), (384, 381, 382, 385), (385, 382, 380, 383), (387, 384, 385, 388), (388, 385, 383, 386), (390, 387, 388, 391), (391, 388, 386, 389), (393, 390, 391, 394), (394, 391, 389, 392), (396, 393, 394, 397), (397, 394, 392, 395), (399, 396, 397, 400), (400, 397, 395, 398), (402, 399, 400, 403), (403, 400, 398, 401), (405, 402, 403, 406), (406, 403, 401, 404), (408, 405, 406, 409), (409, 406, 404, 407), (411, 408, 409, 412), (412, 409, 407, 410), (414, 411, 412, 415), (415, 412, 410, 413), (323, 414, 415, 325), (325, 415, 413, 324), (416, 420, 289, 288), (417, 419, 421, 418), (418, 421, 420, 416), (423, 417, 418, 424), (424, 418, 416, 422), (426, 423, 424, 427), (427, 424, 422, 425), (429, 426, 427, 430), (430, 427, 425, 428), (432, 429, 430, 433), (433, 430, 428, 431), (435, 432, 433, 436), (436, 433, 431, 434), (438, 435, 436, 439), (439, 436, 434, 437), (441, 438, 439, 442), (442, 439, 437, 440), (444, 441, 442, 445), (445, 442, 440, 443), (447, 444, 445, 448), (448, 445, 443, 446), (450, 447, 448, 451), (451, 448, 446, 449), (453, 450, 451, 454), (454, 451, 449, 452), (456, 453, 454, 457), (457, 454, 452, 455), (459, 456, 457, 460), (460, 457, 455, 458), (462, 459, 460, 463), (463, 460, 458, 461), (465, 462, 463, 466), (466, 463, 461, 464), (468, 465, 466, 469), (469, 466, 464, 467), (471, 468, 469, 472), (472, 469, 467, 470), (474, 471, 472, 475), (475, 472, 470, 473), (477, 474, 475, 478), (478, 475, 473, 476), (480, 477, 478, 481), (481, 478, 476, 479), (483, 480, 481, 484), (484, 481, 479, 482), (486, 483, 484, 487), (487, 484, 482, 485), (489, 486, 487, 490), (490, 487, 485, 488), (492, 489, 490, 493), (493, 490, 488, 491), (495, 492, 493, 496), (496, 493, 491, 494), (498, 495, 496, 499), (499, 496, 494, 497), (501, 498, 499, 502), (502, 499, 497, 500), (504, 501, 502, 505), (505, 502, 500, 503), (507, 504, 505, 508), (508, 505, 503, 506), (510, 507, 508, 511), (511, 508, 506, 509), (419, 510, 511, 421), (421, 511, 509, 420), (419, 417, 320, 324), (119, 120, 608, 604), (97, 98, 548, 544), (106, 107, 566, 564), (120, 121, 612, 608), (107, 108, 568, 566), (121, 122, 616, 612), (108, 109, 570, 568), (122, 123, 620, 616), (109, 110, 572, 570), (123, 124, 624, 620), (110, 111, 574, 572), (633, 637, 578, 579), (124, 125, 628, 624), (111, 112, 576, 574), (127, 96, 547, 636), (125, 126, 632, 628), (112, 113, 580, 576), (99, 100, 552, 550), (126, 127, 636, 632), (113, 114, 584, 580), (100, 101, 554, 552), (542, 541, 540, 543), (114, 115, 588, 584), (101, 102, 556, 554), (98, 99, 550, 548), (115, 116, 592, 588), (102, 103, 558, 556), (116, 117, 596, 592), (103, 104, 560, 558), (117, 118, 600, 596), (104, 105, 562, 560), (118, 119, 604, 600), (105, 106, 564, 562), (559, 561, 623, 626), (625, 629, 582, 583), (555, 557, 627, 630), (617, 621, 586, 587), (551, 553, 631, 634), (609, 613, 590, 591), (545, 549, 635, 639), (601, 605, 594, 595), (593, 597, 598, 599), (585, 589, 602, 603), (577, 581, 606, 607), (573, 575, 610, 611), (569, 571, 614, 615), (565, 567, 618, 619), (561, 563, 622, 623), (629, 633, 579, 582), (557, 559, 626, 627), (637, 546, 638, 578), (621, 625, 583, 586), (553, 555, 630, 631), (613, 617, 587, 590), (549, 551, 634, 635), (605, 609, 591, 594), (597, 601, 595, 598), (589, 593, 599, 602), (581, 585, 603, 606), (575, 577, 607, 610), (571, 573, 611, 614), (546, 545, 639, 638), (567, 569, 615, 618), (563, 565, 619, 622), (639, 635, 634, 631, 630, 627, 626, 623, 622, 619, 618, 615, 614, 611, 610, 607, 606, 603, 602, 599, 598, 595, 594, 591, 590, 587, 586, 583, 582, 579, 578, 638), (581, 577, 673, 677), (588, 592, 691, 687), (549, 545, 542, 534), (552, 554, 520, 524), (546, 637, 733, 541), (625, 621, 717, 721), (571, 569, 657, 661), (632, 636, 735, 731), (574, 576, 675, 671), (547, 544, 537, 536), (609, 605, 701, 705), (563, 561, 641, 645), (616, 620, 719, 715), (566, 568, 659, 655), (593, 589, 685, 689), (600, 604, 703, 699), (555, 553, 526, 522), (558, 560, 643, 512), (637, 633, 729, 733), (577, 575, 669, 673), (584, 588, 687, 683), (550, 552, 524, 528), (621, 617, 713, 717), (569, 567, 653, 657), (628, 632, 731, 727), (572, 574, 671, 667), (545, 546, 541, 542), (605, 601, 697, 701), (561, 559, 514, 641), (612, 616, 715, 711), (564, 566, 655, 651), (589, 585, 681, 685), (596, 600, 699, 695), (553, 551, 530, 526), (556, 558, 512, 516), (633, 629, 725, 729), (575, 573, 665, 669), (580, 584, 683, 679), (548, 550, 528, 532), (617, 613, 709, 713), (567, 565, 649, 653), (624, 628, 727, 723), (570, 572, 667, 663), (601, 597, 693, 697), (608, 612, 711, 707), (559, 557, 518, 514), (562, 564, 651, 647), (585, 581, 677, 681), (592, 596, 695, 691), (551, 549, 534, 530), (554, 556, 516, 520), (629, 625, 721, 725), (573, 571, 661, 665), (576, 580, 679, 675), (544, 548, 532, 537), (613, 609, 705, 709), (565, 563, 645, 649), (620, 624, 723, 719), (568, 570, 663, 659), (636, 547, 536, 735), (597, 593, 689, 693), (604, 608, 707, 703), (557, 555, 522, 518), (560, 562, 647, 643), (96, 97, 544, 547), (543, 540, 538, 539), (539, 538, 536, 537), (534, 542, 543, 535), (535, 543, 539, 533), (533, 539, 537, 532), (530, 534, 535, 531), (531, 535, 533, 529), (529, 533, 532, 528), (526, 530, 531, 527), (527, 531, 529, 525), (525, 529, 528, 524), (522, 526, 527, 523), (523, 527, 525, 521), (521, 525, 524, 520), (518, 522, 523, 519), (519, 523, 521, 517), (517, 521, 520, 516), (514, 518, 519, 515), (515, 519, 517, 513), (513, 517, 516, 512), (641, 514, 515, 640), (640, 515, 513, 642), (642, 513, 512, 643), (645, 641, 640, 644), (644, 640, 642, 646), (646, 642, 643, 647), (649, 645, 644, 648), (648, 644, 646, 650), (650, 646, 647, 651), (653, 649, 648, 652), (652, 648, 650, 654), (654, 650, 651, 655), (657, 653, 652, 656), (656, 652, 654, 658), (658, 654, 655, 659), (661, 657, 656, 660), (660, 656, 658, 662), (662, 658, 659, 663), (665, 661, 660, 664), (664, 660, 662, 666), (666, 662, 663, 667), (669, 665, 664, 668), (668, 664, 666, 670), (670, 666, 667, 671), (673, 669, 668, 672), (672, 668, 670, 674), (674, 670, 671, 675), (677, 673, 672, 676), (676, 672, 674, 678), (678, 674, 675, 679), (681, 677, 676, 680), (680, 676, 678, 682), (682, 678, 679, 683), (685, 681, 680, 684), (684, 680, 682, 686), (686, 682, 683, 687), (689, 685, 684, 688), (688, 684, 686, 690), (690, 686, 687, 691), (693, 689, 688, 692), (692, 688, 690, 694), (694, 690, 691, 695), (697, 693, 692, 696), (696, 692, 694, 698), (698, 694, 695, 699), (701, 697, 696, 700), (700, 696, 698, 702), (702, 698, 699, 703), (705, 701, 700, 704), (704, 700, 702, 706), (706, 702, 703, 707), (709, 705, 704, 708), (708, 704, 706, 710), (710, 706, 707, 711), (713, 709, 708, 712), (712, 708, 710, 714), (714, 710, 711, 715), (717, 713, 712, 716), (716, 712, 714, 718), (718, 714, 715, 719), (721, 717, 716, 720), (720, 716, 718, 722), (722, 718, 719, 723), (725, 721, 720, 724), (724, 720, 722, 726), (726, 722, 723, 727), (729, 725, 724, 728), (728, 724, 726, 730), (730, 726, 727, 731), (733, 729, 728, 732), (732, 728, 730, 734), (734, 730, 731, 735), (541, 733, 732, 540), (540, 732, 734, 538), (538, 734, 735, 536), (715, 711, 761, 762), (524, 528, 740, 739), (711, 707, 760, 761), (516, 520, 738, 737), (707, 703, 759, 760), (643, 512, 736, 744), (520, 524, 739, 738), (699, 695, 757, 758), (536, 735, 767, 742), (695, 691, 756, 757), (537, 536, 742, 743), (691, 687, 755, 756), (687, 683, 754, 755), (683, 679, 753, 754), (679, 675, 752, 753), (512, 516, 737, 736), (671, 667, 750, 751), (667, 663, 749, 750), (663, 659, 748, 749), (735, 731, 766, 767), (659, 655, 747, 748), (731, 727, 765, 766), (655, 651, 746, 747), (723, 719, 763, 764), (647, 643, 744, 745), (719, 715, 762, 763), (532, 537, 743, 741), (797, 776, 778, 798), (776, 777, 779, 778), (803, 777, 769, 799), (777, 776, 768, 769), (801, 773, 775, 802), (773, 772, 774, 775), (795, 772, 770, 794), (772, 773, 771, 770), (794, 770, 768, 793), (770, 771, 769, 768), (807, 784, 785, 808), (791, 784, 781, 790), (787, 782, 783, 788), (810, 782, 780, 809), (786, 790, 781, 780), (813, 818, 790, 786), (814, 787, 788, 815), (819, 791, 790, 818), (784, 791, 792, 785), (821, 812, 789, 817), (782, 787, 786, 780), (137, 794, 793, 168), (24, 795, 794, 137), (29, 797, 798, 184), (776, 797, 793, 768), (772, 795, 796, 774), (37, 801, 802, 156), (32, 803, 799, 173), (777, 803, 804, 779), (773, 801, 800, 771), (771, 800, 799, 769), (815, 788, 812, 821), (20, 810, 809, 135), (17, 807, 808, 183), (784, 807, 805, 781), (788, 783, 811, 812), (782, 810, 811, 783), (780, 781, 805, 809), (147, 815, 821, 806), (806, 821, 817, 110), (12, 819, 818, 163), (9, 814, 815, 147), (131, 163, 818, 813), (791, 819, 820, 792), (151, 816, 817, 789), (787, 814, 813, 786)])
me_cube.polygons.foreach_set('material_index', [1, 1, 1, 1, 1, 1, 1, 1, 1, 1, 1, 1, 1, 1, 1, 1, 1, 1, 1, 1, 1, 1, 1, 1, 1, 1, 1, 1, 1, 1, 1, 1, 1, 1, 0, 1, 1, 1, 1, 1, 1, 1, 1, 1, 1, 1, 1, 1, 1, 1, 0, 1, 0, 0, 0, 0, 0, 0, 0, 0, 0, 0, 0, 0, 0, 0, 0, 0, 1, 0, 0, 0, 0, 0, 0, 0, 0, 0, 0, 1, 0, 0, 0, 0, 0, 0, 0, 0, 0, 0, 0, 0, 0, 0, 0, 0, 0, 0, 0, 0, 0, 0, 0, 0, 0, 0, 0, 0, 0, 0, 0, 0, 0, 0, 0, 0, 0, 0, 0, 1, 0, 0, 0, 1, 0, 1, 0, 0, 1, 0, 1, 1, 1, 1, 1, 1, 1, 1, 1, 1, 1, 1, 1, 1, 1, 1, 1, 0, 1, 1, 1, 1, 1, 1, 1, 1, 1, 1, 1, 1, 1, 1, 1, 2, 2, 2, 2, 2, 2, 2, 2, 2, 2, 2, 2, 2, 2, 2, 2, 2, 2, 2, 2, 2, 2, 2, 2, 2, 2, 2, 2, 2, 2, 2, 2, 2, 2, 2, 2, 2, 2, 2, 2, 2, 2, 2, 2, 2, 2, 2, 2, 2, 2, 2, 2, 2, 2, 2, 2, 2, 2, 2, 2, 2, 2, 2, 2, 2, 2, 2, 2, 2, 2, 2, 2, 2, 2, 2, 2, 2, 2, 2, 2, 2, 2, 2, 2, 2, 2, 2, 2, 2, 2, 2, 2, 2, 2, 2, 2, 2, 2, 2, 2, 2, 2, 2, 2, 2, 2, 2, 2, 2, 2, 2, 2, 2, 2, 2, 2, 2, 2, 2, 2, 2, 2, 2, 2, 2, 2, 2, 2, 2, 2, 2, 2, 2, 2, 2, 2, 2, 2, 2, 2, 2, 2, 2, 2, 2, 2, 2, 2, 2, 2, 2, 2, 2, 2, 2, 2, 2, 2, 2, 2, 2, 2, 2, 2, 2, 2, 2, 2, 2, 2, 2, 2, 2, 2, 2, 2, 2, 2, 2, 2, 2, 2, 2, 2, 2, 2, 2, 2, 2, 2, 2, 2, 2, 2, 2, 2, 2, 2, 2, 2, 2, 2, 2, 2, 2, 2, 2, 2, 2, 2, 2, 2, 2, 2, 2, 2, 2, 2, 2, 2, 2, 2, 2, 2, 2, 2, 2, 2, 2, 2, 2, 2, 2, 2, 2, 2, 2, 2, 2, 2, 2, 2, 2, 2, 2, 2, 2, 2, 2, 2, 2, 2, 2, 2, 2, 2, 2, 2, 2, 2, 2, 2, 2, 2, 2, 2, 2, 2, 2, 2, 2, 2, 2, 2, 2, 2, 2, 2, 2, 2, 2, 2, 2, 2, 2, 2, 2, 2, 2, 2, 2, 2, 2, 2, 2, 2, 2, 2, 2, 2, 2, 2, 2, 2, 2, 2, 2, 2, 2, 2, 2, 2, 2, 2, 2, 2, 2, 2, 2, 2, 2, 2, 2, 2, 2, 2, 2, 2, 2, 2, 2, 2, 2, 2, 2, 2, 2, 2, 2, 2, 2, 2, 2, 2, 2, 2, 2, 2, 2, 2, 2, 2, 2, 2, 2, 2, 2, 2, 2, 2, 2, 2, 2, 2, 2, 2, 2, 2, 2, 2, 2, 2, 2, 2, 2, 2, 2, 2, 2, 2, 2, 2, 2, 2, 2, 2, 2, 2, 2, 2, 2, 2, 2, 2, 2, 2, 2, 2, 2, 2, 2, 2, 2, 2, 2, 2, 2, 2, 2, 2, 2, 2, 2, 2, 2, 2, 2, 2, 2, 2, 2, 2, 2, 2, 2, 2, 2, 2, 2, 2, 2, 2, 2, 2, 2, 2, 2, 2, 2, 2, 2, 2, 2, 2, 2, 2, 2, 2, 2, 2, 2, 2, 2, 2, 2, 2, 2, 2, 2, 2, 2, 2, 2, 2, 2, 2, 2, 2, 2, 2, 2, 2, 2, 2, 2, 2, 2, 2, 2, 2, 2, 2, 2, 2, 2, 2, 2, 2, 2, 2, 2, 2, 2, 2, 2, 2, 2, 2, 2, 2, 2, 2, 2, 2, 2, 2, 2, 2, 2, 2, 2, 2, 2, 2, 2, 2, 2, 2, 2, 2, 2, 2, 2, 2, 2, 2, 2, 2, 2, 2, 2, 2, 2, 2, 2, 2, 2, 2, 2, 2, 2, 2, 2, 2, 2, 2, 2, 2, 2, 2, 2, 2, 2, 2, 2, 2, 2, 2, 2, 2, 2, 2, 2, 2, 2, 2, 2, 2, 2, 2, 2, 2, 2, 1, 1, 3, 0, 1, 1, 3, 0, 3, 0, 1, 0, 1, 3, 0, 3, 1, 3, 1, 0, 0, 1, 1, 1, 3, 1, 1, 1, 1, 3, 3, 0, 1, 1, 3, 0, 1, 3, 0, 0, 1, 1, 1, 1, 0, 3])
me_cube.materials.append(mat_black)
me_cube.materials.append(mat_orange)
me_cube.materials.append(mat_metal)
me_cube.materials.append(mat_material)
me_cube.use_remesh_preserve_volume = False
me_cube.use_remesh_preserve_attributes = False
me_cube.use_mirror_vertex_groups = False
me_cube.update()

# ---- objects
ob_cube = bpy.data.objects.new('Cube', me_cube)
ob_lamp = bpy.data.objects.new('Lamp', light_lamp)
ob_camera = bpy.data.objects.new('Camera', cam_camera)

# ---- transforms, parenting, visibility, modifiers, constraints
ob_cube.location = (0.0, 0.0, 0.0)
ob_cube.scale = (1.156, 2.0, 0.65)
ob_cube.lock_rotations_4d = False
ob_cube.empty_display_type = 'ARROWS'
ob_cube.lineart.crease_threshold = 0.0
ob_lamp.location = (4.076, 1.005, 5.904)
ob_lamp.rotation_euler = (0.6503, 0.05522, 1.866)
ob_lamp.lock_rotations_4d = False
ob_lamp.empty_display_type = 'ARROWS'
ob_lamp.color = (0.0, 0.0, 0.0, 0.0)
ob_lamp.lineart.crease_threshold = 0.0
ob_camera.location = (7.481, -6.508, 5.344)
ob_camera.rotation_euler = (1.109, 0.0, 0.8149)
ob_camera.lock_rotations_4d = False
ob_camera.empty_display_type = 'ARROWS'
ob_camera.color = (0.0, 0.0, 0.0, 0.0)
ob_camera.display_type = 'WIRE'
ob_camera.lineart.crease_threshold = 0.0

# ---- collection membership
col_collection_1.objects.link(ob_cube)
col_collection_1.objects.link(ob_lamp)
col_collection_1.objects.link(ob_camera)

# ---- scene / render settings (as saved in the file)
scene.camera = ob_camera
scene.frame_start = 1; scene.frame_end = 250; scene.frame_set(2)
scene.render.engine = 'BLENDER_EEVEE_NEXT'
scene.render.resolution_percentage = 50
scene.render.dither_intensity = 0.0
scene.cycles.use_denoising = False
scene.cycles.samples = 128
scene.cycles.sampling_pattern = 'TABULATED_SOBOL'
scene.cycles.use_adaptive_sampling = False
scene.cycles.use_light_tree = False
scene.cycles.blur_glossy = 0.0
scene.cycles.sample_clamp_indirect = 0.0
scene.view_settings.view_transform = 'Standard'
bpy.context.view_layer.update()
